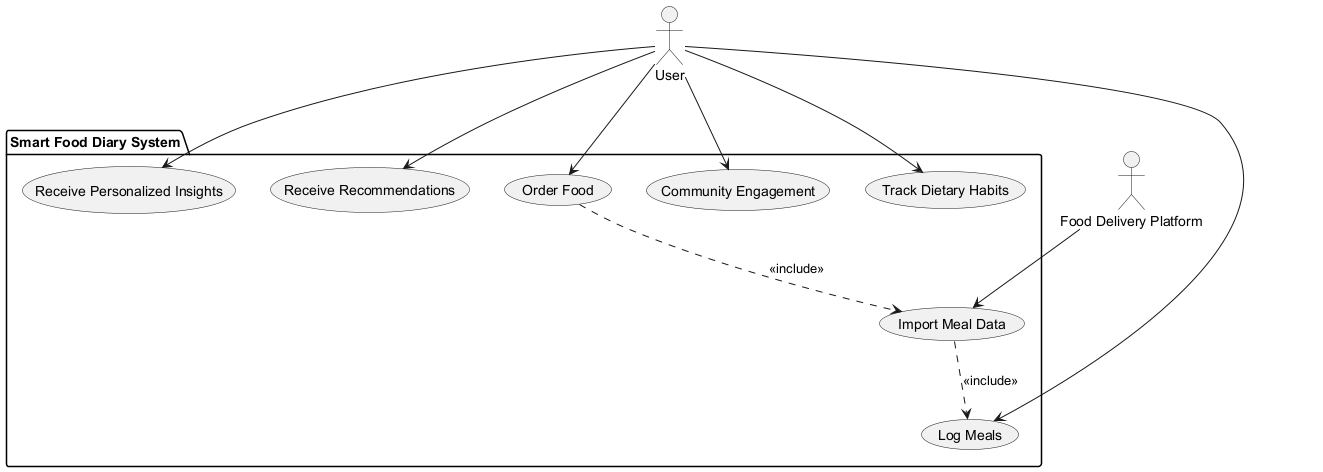

The diagram above was rendered by PlantUML. Its source (embedded in the PNG):
@startuml
' Define all actors first
actor "User" as User
actor "Food Delivery Platform" as FoodDelivery

' Define system boundary using package
package "Smart Food Diary System" {
  usecase "Log Meals" as UC_LogMeals
  usecase "Track Dietary Habits" as UC_TrackDiet
  usecase "Receive Personalized Insights" as UC_PersonalInsights
  usecase "Import Meal Data" as UC_ImportData
  usecase "Receive Recommendations" as UC_Recommendations
  usecase "Order Food" as UC_OrderFood
  usecase "Community Engagement" as UC_Community
}

' Define relationships
User --> UC_LogMeals
User --> UC_TrackDiet
User --> UC_PersonalInsights
User --> UC_Recommendations
User --> UC_OrderFood
User --> UC_Community
FoodDelivery --> UC_ImportData
UC_ImportData ..> UC_LogMeals : <<include>>
UC_OrderFood ..> UC_ImportData : <<include>>

' Add notes for non-functional requirements (none in this SRL)
@enduml